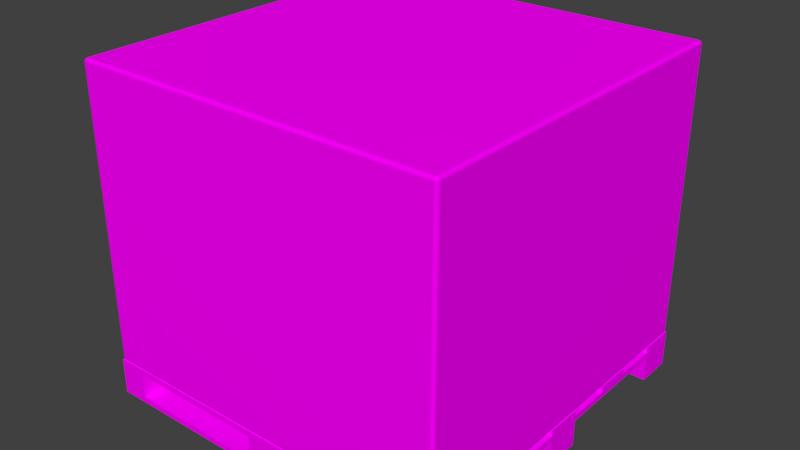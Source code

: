 # Source: BL_Brick_Pile.blend  (saved by Blender 2.79.0; exported with 4.5.12 LTS)
import bpy
from mathutils import Matrix  # noqa: F401  (used for matrix-valued properties, if any)

bpy.ops.wm.read_factory_settings(use_empty=True)
scene = bpy.context.scene
scene.name = 'Scene'

# ---- collections
col_collection_1 = bpy.data.collections.new('Collection 1'); scene.collection.children.link(col_collection_1)

# ---- images (referenced by path relative to the original .blend; pixels are not part of the script)
import os
ASSET_DIR = os.environ.get("B2B_ASSET_DIR", "")  # directory of the original .blend (textures are referenced by path, not embedded)
HERE = os.path.dirname(os.path.abspath(__file__))  # packed textures are extracted next to this script under _unpacked/

def load_image(name, relpath, width, height, colorspace="sRGB"):
    """Load a texture the original file referenced (path relative to the .blend, or extracted next to this script)."""
    p = next((c for c in (os.path.join(HERE, relpath), os.path.join(ASSET_DIR, relpath)) if relpath and os.path.exists(c)), "")
    if p:
        img = bpy.data.images.load(p, check_existing=True)
        img.name = name
    else:  # same state as the original file: an image datablock whose file is absent (Cycles renders it pink)
        img = bpy.data.images.new(name, width, height)
        img.source = "FILE"
        img.filepath = "//" + (relpath or name)
    img.colorspace_settings.name = colorspace
    return img
img_tx_brick_pile_png_001 = load_image('TX_Brick_Pile.png.001', 'TX_Brick_Pile.png', 1024, 1024, 'sRGB')
img_tx_pallet_png_001 = load_image('TX_Pallet.png.001', 'TX_Pallet.png', 1024, 1024, 'sRGB')

# ---- materials (node trees are filled in below, after node groups)
mat_mt_brick_pile = bpy.data.materials.new('MT_Brick_Pile')
mat_mt_brick_pile.alpha_threshold = 0.0
mat_mt_brick_pile.roughness = 0.5
mat_mt_pallet = bpy.data.materials.new('MT_Pallet')
mat_mt_pallet.alpha_threshold = 0.0
mat_mt_pallet.roughness = 0.5

# ---- node groups
ng_auto_smooth = bpy.data.node_groups.new('Auto Smooth', 'GeometryNodeTree')
_s = ng_auto_smooth.interface.new_socket(name='Geometry', in_out='OUTPUT', socket_type='NodeSocketGeometry')
_s = ng_auto_smooth.interface.new_socket(name='Geometry', in_out='INPUT', socket_type='NodeSocketGeometry')
_s = ng_auto_smooth.interface.new_socket(name='Angle', in_out='INPUT', socket_type='NodeSocketFloat')
_s.subtype = 'ANGLE'
_s.min_value = 0.0
_s.max_value = 3.142
ng_auto_smooth.is_modifier = True
_N = ng_auto_smooth.nodes; _L = ng_auto_smooth.links
n0 = _N.new('NodeGroupOutput'); n0.name = 'Group Output'; n0.location = (480, -100)
n1 = _N.new('NodeGroupInput'); n1.name = 'Group Input'; n1.location = (-420, -300)
n2 = _N.new('NodeGroupInput'); n2.name = 'Group Input.001'; n2.location = (-60, -100)
n3 = _N.new('GeometryNodeSetShadeSmooth'); n3.name = 'Set Shade Smooth'; n3.location = (120, -100)
n3.domain = 'EDGE'
n4 = _N.new('GeometryNodeSetShadeSmooth'); n4.name = 'Set Shade Smooth.001'; n4.location = (300, -100)
n5 = _N.new('GeometryNodeInputMeshEdgeAngle'); n5.name = 'Edge Angle'; n5.location = (-420, -220)
n6 = _N.new('GeometryNodeInputEdgeSmooth'); n6.name = 'Is Edge Smooth'; n6.location = (-60, -160)
n7 = _N.new('GeometryNodeInputShadeSmooth'); n7.name = 'Is Face Smooth'; n7.location = (-240, -340)
n8 = _N.new('FunctionNodeBooleanMath'); n8.name = 'Boolean Math'; n8.location = (-60, -220)
n9 = _N.new('FunctionNodeCompare'); n9.name = 'Compare'; n9.location = (-240, -180)
n9.operation = 'LESS_EQUAL'
_L.new(n5.outputs[0], n9.inputs[0])
_L.new(n4.outputs[0], n0.inputs[0])
_L.new(n1.outputs[1], n9.inputs[1])
_L.new(n9.outputs[0], n8.inputs[0])
_L.new(n7.outputs[0], n8.inputs[1])
_L.new(n2.outputs[0], n3.inputs[0])
_L.new(n6.outputs[0], n3.inputs[1])
_L.new(n3.outputs[0], n4.inputs[0])
_L.new(n8.outputs[0], n3.inputs[2])
n0.is_active_output = True

# ---- material node trees
mat_mt_brick_pile.use_nodes = True; mat_mt_brick_pile.node_tree.nodes.clear()
_N = mat_mt_brick_pile.node_tree.nodes; _L = mat_mt_brick_pile.node_tree.links
n0 = _N.new('ShaderNodeOutputMaterial'); n0.name = 'Material Output'; n0.location = (300, 300)
n1 = _N.new('ShaderNodeBsdfDiffuse'); n1.name = 'Diffuse BSDF'; n1.location = (10, 300)
n2 = _N.new('ShaderNodeTexImage'); n2.name = 'Image Texture'; n2.location = (-188, 268)
n2.width = 140
n2.image = img_tx_brick_pile_png_001
_L.new(n1.outputs[0], n0.inputs[0])
_L.new(n2.outputs[0], n1.inputs[0])
n0.is_active_output = True
mat_mt_pallet.use_nodes = True; mat_mt_pallet.node_tree.nodes.clear()
_N = mat_mt_pallet.node_tree.nodes; _L = mat_mt_pallet.node_tree.links
n0 = _N.new('ShaderNodeOutputMaterial'); n0.name = 'Material Output'; n0.location = (300, 300)
n1 = _N.new('ShaderNodeBsdfDiffuse'); n1.name = 'Diffuse BSDF'; n1.location = (10, 300)
n2 = _N.new('ShaderNodeTexImage'); n2.name = 'Image Texture'; n2.location = (-184, 246)
n2.width = 140
n2.image = img_tx_pallet_png_001
_L.new(n1.outputs[0], n0.inputs[0])
_L.new(n2.outputs[0], n1.inputs[0])
n0.is_active_output = True

# ---- world
world_world = bpy.data.worlds.new('World'); scene.world = world_world
world_world.color = (0.05088, 0.05088, 0.05088)
world_world.use_sun_shadow = False
world_world.sun_shadow_jitter_overblur = 0.0
world_world.cycles.sampling_method = 'MANUAL'

# ---- meshes
me_ms_brick_pile = bpy.data.meshes.new('MS_Brick_Pile')
me_ms_brick_pile.from_pydata([(-1.0, -0.98, 1.78), (-0.98, -1.0, 1.78), (-0.98, -0.98, 1.8), (-0.9941, -0.9941, 1.78), (-0.9915, -0.9915, 1.792), (-0.98, -0.9941, 1.794), (-0.9941, -0.98, 1.794), (-1.0, 0.98, 0.22), (-0.98, 1.0, 0.22), (-0.98, 0.98, 0.2), (-0.9941, 0.9941, 0.22), (-0.9915, 0.9915, 0.2085), (-0.98, 0.9941, 0.2059), (-0.9941, 0.98, 0.2059), (-0.98, 0.98, 1.8), (-0.98, 1.0, 1.78), (-1.0, 0.98, 1.78), (-0.98, 0.9941, 1.794), (-0.9915, 0.9915, 1.792), (-0.9941, 0.9941, 1.78), (-0.9941, 0.98, 1.794), (1.0, -0.98, 1.78), (0.98, -0.98, 1.8), (0.98, -1.0, 1.78), (0.9941, -0.98, 1.794), (0.9915, -0.9915, 1.792), (0.98, -0.9941, 1.794), (0.9941, -0.9941, 1.78), (0.98, 0.98, 0.2), (0.98, 1.0, 0.22), (1.0, 0.98, 0.22), (0.98, 0.9941, 0.2059), (0.9915, 0.9915, 0.2085), (0.9941, 0.9941, 0.22), (0.9941, 0.98, 0.2059), (0.98, 0.98, 1.8), (1.0, 0.98, 1.78), (0.98, 1.0, 1.78), (0.9941, 0.98, 1.794), (0.9915, 0.9915, 1.792), (0.9941, 0.9941, 1.78), (0.98, 0.9941, 1.794), (0.98, -1.0, 0.22), (0.98, -0.98, 0.2), (1.0, -0.98, 0.22), (0.98, -0.9941, 0.2059), (0.9915, -0.9915, 0.2085), (0.9941, -0.98, 0.2059), (0.9941, -0.9941, 0.22), (-0.98, -1.0, 0.22), (-1.0, -0.98, 0.22), (-0.98, -0.98, 0.2), (-0.9941, -0.9941, 0.22), (-0.9915, -0.9915, 0.2085), (-0.9941, -0.98, 0.2059), (-0.98, -0.9941, 0.2059)], [], [(8, 15, 37, 29), (9, 28, 43, 51), (50, 0, 16, 7), (42, 23, 1, 49), (30, 36, 21, 44), (0, 3, 4, 6), (1, 5, 4, 3), (2, 6, 4, 5), (7, 10, 11, 13), (8, 12, 11, 10), (9, 13, 11, 12), (14, 17, 18, 20), (15, 19, 18, 17), (16, 20, 18, 19), (21, 24, 25, 27), (22, 26, 25, 24), (23, 27, 25, 26), (28, 31, 32, 34), (29, 33, 32, 31), (30, 34, 32, 33), (35, 38, 39, 41), (36, 40, 39, 38), (37, 41, 39, 40), (42, 45, 46, 48), (43, 47, 46, 45), (44, 48, 46, 47), (49, 52, 53, 55), (50, 54, 53, 52), (51, 55, 53, 54), (2, 14, 20, 6), (6, 20, 16, 0), (15, 8, 10, 19), (19, 10, 7, 16), (28, 9, 12, 31), (31, 12, 8, 29), (14, 35, 41, 17), (17, 41, 37, 15), (36, 30, 33, 40), (40, 33, 29, 37), (35, 22, 24, 38), (38, 24, 21, 36), (22, 2, 5, 26), (26, 5, 1, 23), (51, 43, 45, 55), (55, 45, 42, 49), (9, 51, 54, 13), (13, 54, 50, 7), (49, 1, 3, 52), (52, 3, 0, 50), (43, 28, 34, 47), (47, 34, 30, 44), (23, 42, 48, 27), (27, 48, 44, 21), (35, 14, 2, 22)])
me_ms_brick_pile.polygons.foreach_set('use_smooth', [True] * 54)
_uv = me_ms_brick_pile.uv_layers.new(name='UV_Brick_Pile')
_uv.uv.foreach_set('vector', [0.5571, 0.5059, 0.5571, 0.9629, 0.03662, 0.9629, 0.03662, 0.5059, 0.03662, 0.03564, 0.5571, 0.03564, 0.5571, 0.4644, 0.03662, 0.4644, 0.03662, 0.5059, 0.03662, 0.9629, 0.5571, 0.9629, 0.5571, 0.5059, 0.5571, 0.5059, 0.5571, 0.9629, 0.03662, 0.9629, 0.03662, 0.5059, 0.03662, 0.5059, 0.03662, 0.9629, 0.5571, 0.9629, 0.5571, 0.5059, 0.03662, 0.9629, 0.03125, 0.9629, 0.03125, 0.9688, 0.03662, 0.9688, 0.03662, 0.9629, 0.03662, 0.9688, 0.03125, 0.9688, 0.03125, 0.9629, 0.5571, 0.4644, 0.5625, 0.4644, 0.5625, 0.4688, 0.5571, 0.4688, 0.5571, 0.5059, 0.5625, 0.5059, 0.5625, 0.5, 0.5571, 0.5, 0.5571, 0.5059, 0.5571, 0.5, 0.5625, 0.5, 0.5625, 0.5059, 0.03662, 0.03564, 0.03125, 0.03564, 0.03125, 0.03125, 0.03662, 0.03125, 0.5571, 0.03564, 0.5571, 0.03125, 0.5625, 0.03125, 0.5625, 0.03564, 0.5571, 0.9629, 0.5625, 0.9629, 0.5625, 0.9688, 0.5571, 0.9688, 0.5571, 0.9629, 0.5571, 0.9688, 0.5625, 0.9688, 0.5625, 0.9629, 0.5571, 0.9629, 0.5571, 0.9688, 0.5625, 0.9688, 0.5625, 0.9629, 0.03662, 0.4644, 0.03662, 0.4688, 0.03125, 0.4688, 0.03125, 0.4644, 0.5571, 0.9629, 0.5625, 0.9629, 0.5625, 0.9688, 0.5571, 0.9688, 0.5571, 0.03564, 0.5571, 0.03125, 0.5625, 0.03125, 0.5625, 0.03564, 0.03662, 0.5059, 0.03125, 0.5059, 0.03125, 0.5, 0.03662, 0.5, 0.03662, 0.5059, 0.03662, 0.5, 0.03125, 0.5, 0.03125, 0.5059, 0.03662, 0.03564, 0.03125, 0.03564, 0.03125, 0.03125, 0.03662, 0.03125, 0.03662, 0.9629, 0.03125, 0.9629, 0.03125, 0.9688, 0.03662, 0.9688, 0.03662, 0.9629, 0.03662, 0.9688, 0.03125, 0.9688, 0.03125, 0.9629, 0.5571, 0.5059, 0.5571, 0.5, 0.5625, 0.5, 0.5625, 0.5059, 0.5571, 0.4644, 0.5625, 0.4644, 0.5625, 0.4688, 0.5571, 0.4688, 0.5571, 0.5059, 0.5625, 0.5059, 0.5625, 0.5, 0.5571, 0.5, 0.03662, 0.5059, 0.03125, 0.5059, 0.03125, 0.5, 0.03662, 0.5, 0.03662, 0.5059, 0.03662, 0.5, 0.03125, 0.5, 0.03125, 0.5059, 0.03662, 0.4644, 0.03662, 0.4688, 0.03125, 0.4688, 0.03125, 0.4644, 0.5571, 0.4644, 0.5571, 0.03564, 0.5625, 0.03564, 0.5625, 0.4644, 0.03662, 0.9688, 0.5571, 0.9688, 0.5571, 0.9629, 0.03662, 0.9629, 0.5571, 0.9629, 0.5571, 0.5059, 0.5625, 0.5059, 0.5625, 0.9629, 0.5625, 0.9629, 0.5625, 0.5059, 0.5571, 0.5059, 0.5571, 0.9629, 0.5571, 0.03564, 0.03662, 0.03564, 0.03662, 0.03125, 0.5571, 0.03125, 0.03662, 0.5, 0.5571, 0.5, 0.5571, 0.5059, 0.03662, 0.5059, 0.5571, 0.03564, 0.03662, 0.03564, 0.03662, 0.03125, 0.5571, 0.03125, 0.5571, 0.9688, 0.03662, 0.9688, 0.03662, 0.9629, 0.5571, 0.9629, 0.03662, 0.9629, 0.03662, 0.5059, 0.03125, 0.5059, 0.03125, 0.9629, 0.03125, 0.9629, 0.03125, 0.5059, 0.03662, 0.5059, 0.03662, 0.9629, 0.03662, 0.03564, 0.03662, 0.4644, 0.03125, 0.4644, 0.03125, 0.03564, 0.03662, 0.9688, 0.5571, 0.9688, 0.5571, 0.9629, 0.03662, 0.9629, 0.03662, 0.4644, 0.5571, 0.4644, 0.5571, 0.4688, 0.03662, 0.4688, 0.5571, 0.9688, 0.03662, 0.9688, 0.03662, 0.9629, 0.5571, 0.9629, 0.03662, 0.4644, 0.5571, 0.4644, 0.5571, 0.4688, 0.03662, 0.4688, 0.03662, 0.5, 0.5571, 0.5, 0.5571, 0.5059, 0.03662, 0.5059, 0.03662, 0.03564, 0.03662, 0.4644, 0.03125, 0.4644, 0.03125, 0.03564, 0.5571, 0.5, 0.03662, 0.5, 0.03662, 0.5059, 0.5571, 0.5059, 0.03662, 0.5059, 0.03662, 0.9629, 0.03125, 0.9629, 0.03125, 0.5059, 0.03125, 0.5059, 0.03125, 0.9629, 0.03662, 0.9629, 0.03662, 0.5059, 0.5571, 0.4644, 0.5571, 0.03564, 0.5625, 0.03564, 0.5625, 0.4644, 0.5571, 0.5, 0.03662, 0.5, 0.03662, 0.5059, 0.5571, 0.5059, 0.5571, 0.9629, 0.5571, 0.5059, 0.5625, 0.5059, 0.5625, 0.9629, 0.5625, 0.9629, 0.5625, 0.5059, 0.5571, 0.5059, 0.5571, 0.9629, 0.03662, 0.03564, 0.5571, 0.03564, 0.5571, 0.4644, 0.03662, 0.4644])
me_ms_brick_pile.materials.append(mat_mt_brick_pile)
me_ms_brick_pile.use_remesh_preserve_volume = False
me_ms_brick_pile.use_remesh_preserve_attributes = False
me_ms_brick_pile.use_mirror_vertex_groups = False
me_ms_brick_pile.update()
me_ms_brick_pile.normals_split_custom_set([tuple(v) for v in zip(*[iter([-0.00297, 1.0, -0.00374, -0.002966, 1.0, 0.003743, 0.002971, 1.0, 0.003739, 0.002966, 1.0, -0.003744, -0.002989, 0.00296, -1.0, 0.00296, 0.002989, -1.0, 0.002989, -0.00296, -1.0, -0.00296, -0.002989, -1.0, -1.0, -0.00297, -0.003742, -1.0, -0.002965, 0.003745, -1.0, 0.002969, 0.003741, -1.0, 0.002965, -0.003746, 0.002971, -1.0, -0.003741, 0.002966, -1.0, 0.003743, -0.002971, -1.0, 0.003739, -0.002966, -1.0, -0.003744, 1.0, 0.00297, -0.003742, 1.0, 0.002965, 0.003745, 1.0, -0.002969, 0.003741, 1.0, -0.002966, -0.003746, -1.0, -0.002965, 0.003745, -0.7071, -0.7071, 0.002687, -0.5773, -0.5773, 0.5774, -0.7071, -0.002122, 0.7071, -0.002971, -1.0, 0.003739, -0.002123, -0.7071, 0.7071, -0.5773, -0.5773, 0.5774, -0.7071, -0.7071, 0.002687, -0.002969, -0.002973, 1.0, -0.7071, -0.002122, 0.7071, -0.5773, -0.5773, 0.5774, -0.002123, -0.7071, 0.7071, -1.0, 0.002965, -0.003746, -0.7071, 0.7071, -0.002685, -0.5774, 0.5774, -0.5773, -0.7071, 0.002124, -0.7071, -0.00297, 1.0, -0.00374, -0.002125, 0.7071, -0.7071, -0.5774, 0.5774, -0.5773, -0.7071, 0.7071, -0.002685, -0.002989, 0.00296, -1.0, -0.7071, 0.002124, -0.7071, -0.5774, 0.5774, -0.5773, -0.002125, 0.7071, -0.7071, -0.002973, 0.00297, 1.0, -0.002123, 0.7071, 0.7071, -0.5774, 0.5773, 0.5773, -0.7071, 0.002122, 0.7071, -0.002966, 1.0, 0.003743, -0.7071, 0.7071, 0.002686, -0.5774, 0.5773, 0.5773, -0.002123, 0.7071, 0.7071, -1.0, 0.002969, 0.003741, -0.7071, 0.002122, 0.7071, -0.5774, 0.5773, 0.5773, -0.7071, 0.7071, 0.002686, 1.0, -0.002969, 0.003741, 0.7071, -0.002122, 0.7071, 0.5774, -0.5773, 0.5773, 0.7071, -0.7071, 0.002686, 0.002973, -0.00297, 1.0, 0.002123, -0.7071, 0.7071, 0.5774, -0.5773, 0.5773, 0.7071, -0.002122, 0.7071, 0.002966, -1.0, 0.003743, 0.7071, -0.7071, 0.002686, 0.5774, -0.5773, 0.5773, 0.002123, -0.7071, 0.7071, 0.00296, 0.002989, -1.0, 0.002124, 0.7071, -0.7071, 0.5774, 0.5774, -0.5773, 0.7071, 0.002124, -0.7071, 0.002966, 1.0, -0.003744, 0.7071, 0.7071, -0.002684, 0.5774, 0.5774, -0.5773, 0.002124, 0.7071, -0.7071, 1.0, 0.00297, -0.003742, 0.7071, 0.002124, -0.7071, 0.5774, 0.5774, -0.5773, 0.7071, 0.7071, -0.002684, 0.002969, 0.002973, 1.0, 0.7071, 0.002122, 0.7071, 0.5773, 0.5773, 0.5774, 0.002123, 0.7071, 0.7071, 1.0, 0.002965, 0.003745, 0.7071, 0.7071, 0.002687, 0.5773, 0.5773, 0.5774, 0.7071, 0.002122, 0.7071, 0.002971, 1.0, 0.003739, 0.002123, 0.7071, 0.7071, 0.5773, 0.5773, 0.5774, 0.7071, 0.7071, 0.002687, 0.002971, -1.0, -0.003741, 0.002125, -0.7071, -0.7071, 0.5774, -0.5774, -0.5773, 0.7071, -0.7071, -0.002685, 0.002989, -0.00296, -1.0, 0.7071, -0.002125, -0.7071, 0.5774, -0.5774, -0.5773, 0.002125, -0.7071, -0.7071, 1.0, -0.002966, -0.003746, 0.7071, -0.7071, -0.002685, 0.5774, -0.5774, -0.5773, 0.7071, -0.002125, -0.7071, -0.002966, -1.0, -0.003744, -0.7071, -0.7071, -0.002684, -0.5774, -0.5774, -0.5773, -0.002125, -0.7071, -0.7071, -1.0, -0.00297, -0.003742, -0.7071, -0.002124, -0.7071, -0.5774, -0.5774, -0.5773, -0.7071, -0.7071, -0.002684, -0.00296, -0.002989, -1.0, -0.002125, -0.7071, -0.7071, -0.5774, -0.5774, -0.5773, -0.7071, -0.002124, -0.7071, -0.002969, -0.002973, 1.0, -0.002973, 0.00297, 1.0, -0.7071, 0.002122, 0.7071, -0.7071, -0.002122, 0.7071, -0.7071, -0.002122, 0.7071, -0.7071, 0.002122, 0.7071, -1.0, 0.002969, 0.003741, -1.0, -0.002965, 0.003745, -0.002966, 1.0, 0.003743, -0.00297, 1.0, -0.00374, -0.7071, 0.7071, -0.002685, -0.7071, 0.7071, 0.002686, -0.7071, 0.7071, 0.002686, -0.7071, 0.7071, -0.002685, -1.0, 0.002965, -0.003746, -1.0, 0.002969, 0.003741, 0.00296, 0.002989, -1.0, -0.002989, 0.00296, -1.0, -0.002125, 0.7071, -0.7071, 0.002124, 0.7071, -0.7071, 0.002124, 0.7071, -0.7071, -0.002125, 0.7071, -0.7071, -0.00297, 1.0, -0.00374, 0.002966, 1.0, -0.003744, -0.002973, 0.00297, 1.0, 0.002969, 0.002973, 1.0, 0.002123, 0.7071, 0.7071, -0.002123, 0.7071, 0.7071, -0.002123, 0.7071, 0.7071, 0.002123, 0.7071, 0.7071, 0.002971, 1.0, 0.003739, -0.002966, 1.0, 0.003743, 1.0, 0.002965, 0.003745, 1.0, 0.00297, -0.003742, 0.7071, 0.7071, -0.002684, 0.7071, 0.7071, 0.002687, 0.7071, 0.7071, 0.002687, 0.7071, 0.7071, -0.002684, 0.002966, 1.0, -0.003744, 0.002971, 1.0, 0.003739, 0.002969, 0.002973, 1.0, 0.002973, -0.00297, 1.0, 0.7071, -0.002122, 0.7071, 0.7071, 0.002122, 0.7071, 0.7071, 0.002122, 0.7071, 0.7071, -0.002122, 0.7071, 1.0, -0.002969, 0.003741, 1.0, 0.002965, 0.003745, 0.002973, -0.00297, 1.0, -0.002969, -0.002973, 1.0, -0.002123, -0.7071, 0.7071, 0.002123, -0.7071, 0.7071, 0.002123, -0.7071, 0.7071, -0.002123, -0.7071, 0.7071, -0.002971, -1.0, 0.003739, 0.002966, -1.0, 0.003743, -0.00296, -0.002989, -1.0, 0.002989, -0.00296, -1.0, 0.002125, -0.7071, -0.7071, -0.002125, -0.7071, -0.7071, -0.002125, -0.7071, -0.7071, 0.002125, -0.7071, -0.7071, 0.002971, -1.0, -0.003741, -0.002966, -1.0, -0.003744, -0.002989, 0.00296, -1.0, -0.00296, -0.002989, -1.0, -0.7071, -0.002124, -0.7071, -0.7071, 0.002124, -0.7071, -0.7071, 0.002124, -0.7071, -0.7071, -0.002124, -0.7071, -1.0, -0.00297, -0.003742, -1.0, 0.002965, -0.003746, -0.002966, -1.0, -0.003744, -0.002971, -1.0, 0.003739, -0.7071, -0.7071, 0.002687, -0.7071, -0.7071, -0.002684, -0.7071, -0.7071, -0.002684, -0.7071, -0.7071, 0.002687, -1.0, -0.002965, 0.003745, -1.0, -0.00297, -0.003742, 0.002989, -0.00296, -1.0, 0.00296, 0.002989, -1.0, 0.7071, 0.002124, -0.7071, 0.7071, -0.002125, -0.7071, 0.7071, -0.002125, -0.7071, 0.7071, 0.002124, -0.7071, 1.0, 0.00297, -0.003742, 1.0, -0.002966, -0.003746, 0.002966, -1.0, 0.003743, 0.002971, -1.0, -0.003741, 0.7071, -0.7071, -0.002685, 0.7071, -0.7071, 0.002686, 0.7071, -0.7071, 0.002686, 0.7071, -0.7071, -0.002685, 1.0, -0.002966, -0.003746, 1.0, -0.002969, 0.003741, 0.002969, 0.002973, 1.0, -0.002973, 0.00297, 1.0, -0.002969, -0.002973, 1.0, 0.002973, -0.00297, 1.0])] * 3)])
me_ms_pallet = bpy.data.meshes.new('MS_Pallet')
me_ms_pallet.from_pydata([(-1.0, 0.8, 0.17), (-1.0, 0.8, 0.2), (-1.0, 1.0, 0.17), (-1.0, 1.0, 0.2), (1.0, 0.8, 0.17), (1.0, 0.8, 0.2), (1.0, 1.0, 0.17), (1.0, 1.0, 0.2), (-1.0, 0.35, 0.17), (-1.0, 0.35, 0.2), (-1.0, 0.55, 0.17), (-1.0, 0.55, 0.2), (1.0, 0.35, 0.17), (1.0, 0.35, 0.2), (1.0, 0.55, 0.17), (1.0, 0.55, 0.2), (-1.0, -0.1, 0.17), (-1.0, -0.1, 0.2), (-1.0, 0.1, 0.17), (-1.0, 0.1, 0.2), (1.0, -0.1, 0.17), (1.0, -0.1, 0.2), (1.0, 0.1, 0.17), (1.0, 0.1, 0.2), (-1.0, -0.55, 0.17), (-1.0, -0.55, 0.2), (-1.0, -0.35, 0.17), (-1.0, -0.35, 0.2), (1.0, -0.55, 0.17), (1.0, -0.55, 0.2), (1.0, -0.35, 0.17), (1.0, -0.35, 0.2), (-1.0, -1.0, 0.17), (-1.0, -1.0, 0.2), (-1.0, -0.8, 0.17), (-1.0, -0.8, 0.2), (1.0, -1.0, 0.17), (1.0, -1.0, 0.2), (1.0, -0.8, 0.17), (1.0, -0.8, 0.2), (-1.0, -0.1, 0.03), (-1.0, -0.1, 0.14), (-1.0, 0.1, 0.03), (-1.0, 0.1, 0.14), (-0.85, -0.1, 0.03), (-0.85, -0.1, 0.14), (-0.85, 0.1, 0.03), (-0.85, 0.1, 0.14), (-0.08, -0.1, 0.03), (-0.08, -0.1, 0.14), (-0.08, 0.1, 0.03), (-0.08, 0.1, 0.14), (0.08, -0.1, 0.03), (0.08, -0.1, 0.14), (0.08, 0.1, 0.03), (0.08, 0.1, 0.14), (0.85, -0.1, 0.03), (0.85, -0.1, 0.14), (0.85, 0.1, 0.03), (0.85, 0.1, 0.14), (1.0, -0.1, 0.03), (1.0, -0.1, 0.14), (1.0, 0.1, 0.03), (1.0, 0.1, 0.14), (-1.0, -1.0, -4.257e-08), (-1.0, -1.0, 0.03), (-1.0, -0.8, -4.257e-08), (-1.0, -0.8, 0.03), (1.0, -1.0, -4.257e-08), (1.0, -1.0, 0.03), (1.0, -0.8, -4.257e-08), (1.0, -0.8, 0.03), (-1.0, -0.1, -2.129e-08), (-1.0, -0.1, 0.03), (-1.0, 0.1, -2.129e-08), (-1.0, 0.1, 0.03), (1.0, -0.1, -2.129e-08), (1.0, -0.1, 0.03), (1.0, 0.1, -2.129e-08), (1.0, 0.1, 0.03), (-1.0, 0.8, -2.129e-08), (-1.0, 0.8, 0.03), (-1.0, 1.0, -2.129e-08), (-1.0, 1.0, 0.03), (1.0, 0.8, -2.129e-08), (1.0, 0.8, 0.03), (1.0, 1.0, -2.129e-08), (1.0, 1.0, 0.03), (-0.08, 0.8, 0.03), (-0.08, 0.8, 0.14), (-0.08, 1.0, 0.03), (-0.08, 1.0, 0.14), (0.08, 0.8, 0.03), (0.08, 0.8, 0.14), (0.08, 1.0, 0.03), (0.08, 1.0, 0.14), (-1.0, 0.8, 0.03), (-1.0, 0.8, 0.14), (-1.0, 1.0, 0.03), (-1.0, 1.0, 0.14), (-0.85, 0.8, 0.03), (-0.85, 0.8, 0.14), (-0.85, 1.0, 0.03), (-0.85, 1.0, 0.14), (0.85, 0.8, 0.03), (0.85, 0.8, 0.14), (0.85, 1.0, 0.03), (0.85, 1.0, 0.14), (1.0, 0.8, 0.03), (1.0, 0.8, 0.14), (1.0, 1.0, 0.03), (1.0, 1.0, 0.14), (0.85, -1.0, 0.14), (0.85, -1.0, 0.17), (0.85, 1.0, 0.14), (0.85, 1.0, 0.17), (1.0, -1.0, 0.14), (1.0, -1.0, 0.17), (1.0, 1.0, 0.14), (1.0, 1.0, 0.17), (-0.08, -1.0, 0.14), (-0.08, -1.0, 0.17), (-0.08, 1.0, 0.14), (-0.08, 1.0, 0.17), (0.08, -1.0, 0.14), (0.08, -1.0, 0.17), (0.08, 1.0, 0.14), (0.08, 1.0, 0.17), (0.85, -1.0, 0.03), (0.85, -1.0, 0.14), (0.85, -0.8, 0.03), (0.85, -0.8, 0.14), (1.0, -1.0, 0.03), (1.0, -1.0, 0.14), (1.0, -0.8, 0.03), (1.0, -0.8, 0.14), (-1.0, -1.0, 0.03), (-1.0, -1.0, 0.14), (-1.0, -0.8, 0.03), (-1.0, -0.8, 0.14), (-0.85, -1.0, 0.03), (-0.85, -1.0, 0.14), (-0.85, -0.8, 0.03), (-0.85, -0.8, 0.14), (-1.0, -1.0, 0.14), (-1.0, -1.0, 0.17), (-1.0, 1.0, 0.14), (-1.0, 1.0, 0.17), (-0.85, -1.0, 0.14), (-0.85, -1.0, 0.17), (-0.85, 1.0, 0.14), (-0.85, 1.0, 0.17), (-0.08, -1.0, 0.03), (-0.08, -1.0, 0.14), (-0.08, -0.8, 0.03), (-0.08, -0.8, 0.14), (0.08, -1.0, 0.03), (0.08, -1.0, 0.14), (0.08, -0.8, 0.03), (0.08, -0.8, 0.14)], [], [(0, 1, 3, 2), (2, 3, 7, 6), (6, 7, 5, 4), (4, 5, 1, 0), (2, 6, 4, 0), (7, 3, 1, 5), (8, 9, 11, 10), (10, 11, 15, 14), (14, 15, 13, 12), (12, 13, 9, 8), (10, 14, 12, 8), (15, 11, 9, 13), (16, 17, 19, 18), (18, 19, 23, 22), (22, 23, 21, 20), (20, 21, 17, 16), (18, 22, 20, 16), (23, 19, 17, 21), (24, 25, 27, 26), (26, 27, 31, 30), (30, 31, 29, 28), (28, 29, 25, 24), (26, 30, 28, 24), (31, 27, 25, 29), (32, 33, 35, 34), (34, 35, 39, 38), (38, 39, 37, 36), (36, 37, 33, 32), (34, 38, 36, 32), (39, 35, 33, 37), (40, 41, 43, 42), (42, 43, 47, 46), (46, 47, 45, 44), (44, 45, 41, 40), (48, 49, 51, 50), (50, 51, 55, 54), (54, 55, 53, 52), (52, 53, 49, 48), (56, 57, 59, 58), (58, 59, 63, 62), (62, 63, 61, 60), (60, 61, 57, 56), (64, 65, 67, 66), (66, 67, 71, 70), (70, 71, 69, 68), (68, 69, 65, 64), (66, 70, 68, 64), (71, 67, 65, 69), (72, 73, 75, 74), (74, 75, 79, 78), (78, 79, 77, 76), (76, 77, 73, 72), (74, 78, 76, 72), (79, 75, 73, 77), (80, 81, 83, 82), (82, 83, 87, 86), (86, 87, 85, 84), (84, 85, 81, 80), (82, 86, 84, 80), (87, 83, 81, 85), (88, 89, 91, 90), (90, 91, 95, 94), (94, 95, 93, 92), (92, 93, 89, 88), (96, 97, 99, 98), (98, 99, 103, 102), (102, 103, 101, 100), (100, 101, 97, 96), (104, 105, 107, 106), (106, 107, 111, 110), (110, 111, 109, 108), (108, 109, 105, 104), (112, 113, 115, 114), (114, 115, 119, 118), (118, 119, 117, 116), (116, 117, 113, 112), (114, 118, 116, 112), (119, 115, 113, 117), (120, 121, 123, 122), (122, 123, 127, 126), (126, 127, 125, 124), (124, 125, 121, 120), (122, 126, 124, 120), (127, 123, 121, 125), (128, 129, 131, 130), (130, 131, 135, 134), (134, 135, 133, 132), (132, 133, 129, 128), (136, 137, 139, 138), (138, 139, 143, 142), (142, 143, 141, 140), (140, 141, 137, 136), (144, 145, 147, 146), (146, 147, 151, 150), (150, 151, 149, 148), (148, 149, 145, 144), (146, 150, 148, 144), (151, 147, 145, 149), (152, 153, 155, 154), (154, 155, 159, 158), (158, 159, 157, 156), (156, 157, 153, 152)])
me_ms_pallet.polygons.foreach_set('use_smooth', [True] * 102)
_uv = me_ms_pallet.uv_layers.new(name='UV_Pallet')
_uv.uv.foreach_set('vector', [0.3125, 0.0625, 0.3125, 0.03125, 0.375, 0.03125, 0.375, 0.0625, 0.03125, 0.2188, 0.03125, 0.1875, 0.9062, 0.1875, 0.9062, 0.2188, 0.375, 0.03125, 0.375, 0.0625, 0.3125, 0.0625, 0.3125, 0.03125, 0.9062, 0.1875, 0.9062, 0.2188, 0.03125, 0.2188, 0.03125, 0.1875, 0.9062, 0.9688, 0.03125, 0.9688, 0.03125, 0.9062, 0.9062, 0.9062, 0.9062, 0.9688, 0.03125, 0.9688, 0.03125, 0.9062, 0.9062, 0.9062, 0.3125, 0.0625, 0.3125, 0.03125, 0.375, 0.03125, 0.375, 0.0625, 0.03125, 0.2188, 0.03125, 0.1875, 0.9062, 0.1875, 0.9062, 0.2188, 0.375, 0.03125, 0.375, 0.0625, 0.3125, 0.0625, 0.3125, 0.03125, 0.9062, 0.1875, 0.9062, 0.2188, 0.03125, 0.2188, 0.03125, 0.1875, 0.9062, 0.875, 0.03125, 0.875, 0.03125, 0.8125, 0.9062, 0.8125, 0.9062, 0.875, 0.03125, 0.875, 0.03125, 0.8125, 0.9062, 0.8125, 0.3125, 0.0625, 0.3125, 0.03125, 0.375, 0.03125, 0.375, 0.0625, 0.03125, 0.2188, 0.03125, 0.1875, 0.9062, 0.1875, 0.9062, 0.2188, 0.375, 0.03125, 0.375, 0.0625, 0.3125, 0.0625, 0.3125, 0.03125, 0.9062, 0.1875, 0.9062, 0.2188, 0.03125, 0.2188, 0.03125, 0.1875, 0.9062, 0.7812, 0.03125, 0.7812, 0.03125, 0.7188, 0.9062, 0.7188, 0.9062, 0.7812, 0.03125, 0.7812, 0.03125, 0.7188, 0.9062, 0.7188, 0.3125, 0.0625, 0.3125, 0.03125, 0.375, 0.03125, 0.375, 0.0625, 0.03125, 0.2188, 0.03125, 0.1875, 0.9062, 0.1875, 0.9062, 0.2188, 0.375, 0.03125, 0.375, 0.0625, 0.3125, 0.0625, 0.3125, 0.03125, 0.9062, 0.1875, 0.9062, 0.2188, 0.03125, 0.2188, 0.03125, 0.1875, 0.9062, 0.6875, 0.03125, 0.6875, 0.03125, 0.625, 0.9062, 0.625, 0.9062, 0.6875, 0.03125, 0.6875, 0.03125, 0.625, 0.9062, 0.625, 0.3125, 0.0625, 0.3125, 0.03125, 0.375, 0.03125, 0.375, 0.0625, 0.03125, 0.2188, 0.03125, 0.1875, 0.9062, 0.1875, 0.9062, 0.2188, 0.375, 0.03125, 0.375, 0.0625, 0.3125, 0.0625, 0.3125, 0.03125, 0.9062, 0.1875, 0.9062, 0.2188, 0.03125, 0.2188, 0.03125, 0.1875, 0.9062, 0.5938, 0.03125, 0.5938, 0.03125, 0.5312, 0.9062, 0.5312, 0.9062, 0.5938, 0.03125, 0.5938, 0.03125, 0.5312, 0.9062, 0.5312, 0.1562, 0.03125, 0.1562, 0.0625, 0.09375, 0.0625, 0.09375, 0.03125, 0.09375, 0.03125, 0.09375, 0.0625, 0.03125, 0.0625, 0.03125, 0.03125, 0.2812, 0.03125, 0.2812, 0.0625, 0.2188, 0.0625, 0.2188, 0.03125, 0.2188, 0.03125, 0.2188, 0.0625, 0.1562, 0.0625, 0.1562, 0.03125, 0.1562, 0.0625, 0.1562, 0.03125, 0.2188, 0.03125, 0.2188, 0.0625, 0.2188, 0.0625, 0.2188, 0.03125, 0.2812, 0.03125, 0.2812, 0.0625, 0.03125, 0.0625, 0.03125, 0.03125, 0.09375, 0.03125, 0.09375, 0.0625, 0.09375, 0.0625, 0.09375, 0.03125, 0.1562, 0.03125, 0.1562, 0.0625, 0.2188, 0.0625, 0.2188, 0.03125, 0.2812, 0.03125, 0.2812, 0.0625, 0.03125, 0.0625, 0.03125, 0.03125, 0.09375, 0.03125, 0.09375, 0.0625, 0.09375, 0.0625, 0.09375, 0.03125, 0.1562, 0.03125, 0.1562, 0.0625, 0.1562, 0.0625, 0.1562, 0.03125, 0.2188, 0.03125, 0.2188, 0.0625, 0.3125, 0.0625, 0.3125, 0.03125, 0.375, 0.03125, 0.375, 0.0625, 0.03125, 0.2188, 0.03125, 0.1875, 0.9062, 0.1875, 0.9062, 0.2188, 0.375, 0.03125, 0.375, 0.0625, 0.3125, 0.0625, 0.3125, 0.03125, 0.9062, 0.1875, 0.9062, 0.2188, 0.03125, 0.2188, 0.03125, 0.1875, 0.9062, 0.3125, 0.03125, 0.3125, 0.03125, 0.25, 0.9062, 0.25, 0.9062, 0.3125, 0.03125, 0.3125, 0.03125, 0.25, 0.9062, 0.25, 0.3125, 0.0625, 0.3125, 0.03125, 0.375, 0.03125, 0.375, 0.0625, 0.03125, 0.2188, 0.03125, 0.1875, 0.9062, 0.1875, 0.9062, 0.2188, 0.375, 0.03125, 0.375, 0.0625, 0.3125, 0.0625, 0.3125, 0.03125, 0.9062, 0.1875, 0.9062, 0.2188, 0.03125, 0.2188, 0.03125, 0.1875, 0.9062, 0.4062, 0.03125, 0.4062, 0.03125, 0.3438, 0.9062, 0.3438, 0.9062, 0.4062, 0.03125, 0.4062, 0.03125, 0.3438, 0.9062, 0.3438, 0.3125, 0.0625, 0.3125, 0.03125, 0.375, 0.03125, 0.375, 0.0625, 0.03125, 0.2188, 0.03125, 0.1875, 0.9062, 0.1875, 0.9062, 0.2188, 0.375, 0.03125, 0.375, 0.0625, 0.3125, 0.0625, 0.3125, 0.03125, 0.9062, 0.1875, 0.9062, 0.2188, 0.03125, 0.2188, 0.03125, 0.1875, 0.9062, 0.5, 0.03125, 0.5, 0.03125, 0.4375, 0.9062, 0.4375, 0.9062, 0.5, 0.03125, 0.5, 0.03125, 0.4375, 0.9062, 0.4375, 0.2188, 0.03125, 0.2188, 0.0625, 0.1562, 0.0625, 0.1562, 0.03125, 0.1562, 0.03125, 0.1562, 0.0625, 0.09375, 0.0625, 0.09375, 0.03125, 0.09375, 0.03125, 0.09375, 0.0625, 0.03125, 0.0625, 0.03125, 0.03125, 0.2812, 0.03125, 0.2812, 0.0625, 0.2188, 0.0625, 0.2188, 0.03125, 0.09375, 0.03125, 0.09375, 0.0625, 0.1562, 0.0625, 0.1562, 0.03125, 0.1562, 0.03125, 0.1562, 0.0625, 0.2188, 0.0625, 0.2188, 0.03125, 0.2188, 0.03125, 0.2188, 0.0625, 0.2812, 0.0625, 0.2812, 0.03125, 0.03125, 0.03125, 0.03125, 0.0625, 0.09375, 0.0625, 0.09375, 0.03125, 0.2812, 0.0625, 0.2812, 0.03125, 0.2188, 0.03125, 0.2188, 0.0625, 0.2188, 0.0625, 0.2188, 0.03125, 0.1562, 0.03125, 0.1562, 0.0625, 0.1562, 0.0625, 0.1562, 0.03125, 0.09375, 0.03125, 0.09375, 0.0625, 0.09375, 0.0625, 0.09375, 0.03125, 0.03125, 0.03125, 0.03125, 0.0625, 0.03125, 0.1875, 0.03125, 0.2188, 0.9062, 0.2188, 0.9062, 0.1875, 0.3125, 0.03125, 0.3125, 0.0625, 0.375, 0.0625, 0.375, 0.03125, 0.9062, 0.1875, 0.9062, 0.2188, 0.03125, 0.2188, 0.03125, 0.1875, 0.375, 0.03125, 0.375, 0.0625, 0.3125, 0.0625, 0.3125, 0.03125, 0.5938, 0.1562, 0.5938, 0.09375, 0.03125, 0.09375, 0.03125, 0.1562, 0.5938, 0.09375, 0.5938, 0.1562, 0.03125, 0.1562, 0.03125, 0.09375, 0.03125, 0.1875, 0.03125, 0.2188, 0.9062, 0.2188, 0.9062, 0.1875, 0.3125, 0.03125, 0.3125, 0.0625, 0.375, 0.0625, 0.375, 0.03125, 0.9062, 0.1875, 0.9062, 0.2188, 0.03125, 0.2188, 0.03125, 0.1875, 0.375, 0.03125, 0.375, 0.0625, 0.3125, 0.0625, 0.3125, 0.03125, 0.5938, 0.1562, 0.5938, 0.09375, 0.03125, 0.09375, 0.03125, 0.1562, 0.5938, 0.09375, 0.5938, 0.1562, 0.03125, 0.1562, 0.03125, 0.09375, 0.09375, 0.03125, 0.09375, 0.0625, 0.03125, 0.0625, 0.03125, 0.03125, 0.2812, 0.03125, 0.2812, 0.0625, 0.2188, 0.0625, 0.2188, 0.03125, 0.2188, 0.03125, 0.2188, 0.0625, 0.1562, 0.0625, 0.1562, 0.03125, 0.1562, 0.03125, 0.1562, 0.0625, 0.09375, 0.0625, 0.09375, 0.03125, 0.1562, 0.0625, 0.1562, 0.03125, 0.2188, 0.03125, 0.2188, 0.0625, 0.2188, 0.0625, 0.2188, 0.03125, 0.2812, 0.03125, 0.2812, 0.0625, 0.03125, 0.0625, 0.03125, 0.03125, 0.09375, 0.03125, 0.09375, 0.0625, 0.09375, 0.0625, 0.09375, 0.03125, 0.1562, 0.03125, 0.1562, 0.0625, 0.03125, 0.1875, 0.03125, 0.2188, 0.9062, 0.2188, 0.9062, 0.1875, 0.3125, 0.03125, 0.3125, 0.0625, 0.375, 0.0625, 0.375, 0.03125, 0.9062, 0.1875, 0.9062, 0.2188, 0.03125, 0.2188, 0.03125, 0.1875, 0.375, 0.03125, 0.375, 0.0625, 0.3125, 0.0625, 0.3125, 0.03125, 0.5938, 0.09375, 0.5938, 0.1562, 0.03125, 0.1562, 0.03125, 0.09375, 0.5938, 0.09375, 0.5938, 0.1562, 0.03125, 0.1562, 0.03125, 0.09375, 0.1562, 0.03125, 0.1562, 0.0625, 0.09375, 0.0625, 0.09375, 0.03125, 0.09375, 0.03125, 0.09375, 0.0625, 0.03125, 0.0625, 0.03125, 0.03125, 0.2812, 0.03125, 0.2812, 0.0625, 0.2188, 0.0625, 0.2188, 0.03125, 0.2188, 0.03125, 0.2188, 0.0625, 0.1562, 0.0625, 0.1562, 0.03125])
me_ms_pallet.materials.append(mat_mt_pallet)
me_ms_pallet.use_remesh_preserve_volume = False
me_ms_pallet.use_remesh_preserve_attributes = False
me_ms_pallet.use_mirror_vertex_groups = False
me_ms_pallet.update()

# ---- objects
ob_ms_brick_pile = bpy.data.objects.new('MS_Brick_Pile', me_ms_brick_pile)
ob_ms_pallet = bpy.data.objects.new('MS_Pallet', me_ms_pallet)

# ---- transforms, parenting, visibility, modifiers, constraints
ob_ms_brick_pile.location = (0.0, 0.0, 0.0)
ob_ms_brick_pile.lineart.crease_threshold = 0.0
ob_ms_pallet.location = (0.0, 0.0, 0.0)
ob_ms_pallet.lineart.crease_threshold = 0.0
_m = ob_ms_pallet.modifiers.new('Auto Smooth', 'NODES')
_m.node_group = ng_auto_smooth
_gi = [s.identifier for s in ng_auto_smooth.interface.items_tree if s.item_type == 'SOCKET' and s.in_out == 'INPUT']
_m[_gi[1]] = 0.5236  # Angle

# ---- collection membership
col_collection_1.objects.link(ob_ms_brick_pile)
col_collection_1.objects.link(ob_ms_pallet)

# ---- scene / render settings (as saved in the file)
scene.frame_start = 1; scene.frame_end = 250; scene.frame_set(1)
scene.render.engine = 'CYCLES'
scene.render.resolution_percentage = 50
scene.render.dither_intensity = 0.0
scene.cycles.use_denoising = False
scene.cycles.samples = 128
scene.cycles.sampling_pattern = 'TABULATED_SOBOL'
scene.cycles.use_adaptive_sampling = False
scene.cycles.use_light_tree = False
scene.cycles.blur_glossy = 0.0
scene.cycles.sample_clamp_indirect = 0.0
scene.view_settings.view_transform = 'Standard'
bpy.context.view_layer.update()

# ---- added for rendering (the .blend has no active camera and no usable light): camera, sun
cam_auto = bpy.data.cameras.new('AutoCamera')
cam_auto.lens = 50.0
cam_auto.sensor_width = 36.0
cam_auto.clip_end = 1000.0
ob_auto_camera = bpy.data.objects.new('AutoCamera', cam_auto)
scene.collection.objects.link(ob_auto_camera)
ob_auto_camera.location = (3.10192, -3.7223, 3.38153)
ob_auto_camera.rotation_euler = (1.09748, -7.21219e-08, 0.694738)
scene.camera = ob_auto_camera
light_auto_sun = bpy.data.lights.new('AutoSun', 'SUN')
light_auto_sun.energy = 3.0
light_auto_sun.angle = 0.0523599
ob_auto_sun = bpy.data.objects.new('AutoSun', light_auto_sun)
scene.collection.objects.link(ob_auto_sun)
ob_auto_sun.rotation_euler = (0.872665, 0.174533, 0.523599)
bpy.context.view_layer.update()
